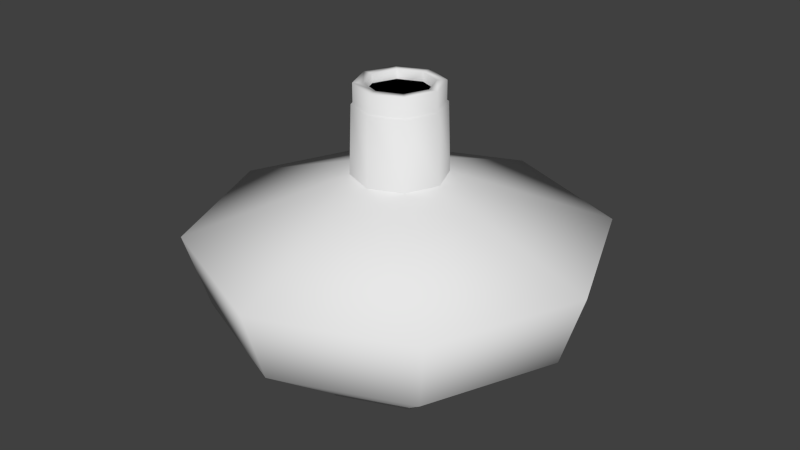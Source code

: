 # Source: Vase3.blend  (saved by Blender 2.74.0; exported with 4.5.12 LTS)
import bpy
from mathutils import Matrix  # noqa: F401  (used for matrix-valued properties, if any)

bpy.ops.wm.read_factory_settings(use_empty=True)
scene = bpy.context.scene
scene.name = 'Scene'

# ---- collections
col_collection_1 = bpy.data.collections.new('Collection 1'); scene.collection.children.link(col_collection_1)

# ---- materials (node trees are filled in below, after node groups)
mat_vase2_outside = bpy.data.materials.new('Vase2_outside')
mat_vase2_outside.alpha_threshold = 0.0
mat_vase2_outside.use_transparent_shadow = False
mat_vase2_outside.roughness = 0.5
mat_vase2_inside = bpy.data.materials.new('Vase2_inside')
mat_vase2_inside.alpha_threshold = 0.0
mat_vase2_inside.use_transparent_shadow = False
mat_vase2_inside.diffuse_color = (0.0, 0.0, 0.0, 1.0)
mat_vase2_inside.roughness = 0.5

# ---- material node trees

# ---- world
world_world = bpy.data.worlds.new('World'); scene.world = world_world
world_world.color = (0.05088, 0.05088, 0.05088)
world_world.use_sun_shadow = False
world_world.sun_shadow_jitter_overblur = 0.0
world_world.cycles.sampling_method = 'MANUAL'
world_world.cycles.sample_map_resolution = 256

# ---- meshes
me_circle = bpy.data.meshes.new('Circle')
me_circle.from_pydata([(3.708e-09, 0.3357, 0.0), (-0.2374, 0.2374, 0.0), (-0.3357, -1.468e-08, 0.0), (-0.2374, -0.2374, 0.0), (3.306e-08, -0.3357, 0.0), (0.2374, -0.2374, 0.0), (0.3357, 4.004e-09, 0.0), (0.2374, 0.2374, 0.0), (1.478e-08, 0.1636, 0.6955), (-0.1157, 0.1157, 0.6955), (-0.1636, -8.144e-09, 0.6955), (-0.1157, -0.1157, 0.6955), (2.909e-08, -0.1636, 0.6955), (0.1157, -0.1157, 0.6955), (0.1636, 9.597e-10, 0.6955), (0.1157, 0.1157, 0.6955), (1.478e-08, 0.1636, 0.6955), (-0.1157, 0.1157, 0.6955), (-0.1636, -8.144e-09, 0.6955), (-0.1157, -0.1157, 0.6955), (2.909e-08, -0.1636, 0.6955), (0.1157, -0.1157, 0.6955), (0.1636, 9.597e-10, 0.6955), (0.1157, 0.1157, 0.6955), (1.126e-08, 0.1492, 0.9395), (-0.1055, 0.1055, 0.9395), (-0.1492, -7.21e-09, 0.9395), (-0.1055, -0.1055, 0.9395), (2.43e-08, -0.1492, 0.9395), (0.1055, -0.1055, 0.9395), (0.1492, 1.09e-09, 0.9395), (0.1055, 0.1055, 0.9395), (1.126e-08, 0.1492, 1.006), (-0.1055, 0.1055, 1.006), (-0.1492, -7.21e-09, 1.006), (-0.1055, -0.1055, 1.006), (2.43e-08, -0.1492, 1.006), (0.1055, -0.1055, 1.006), (0.1492, 1.09e-09, 1.006), (0.1055, 0.1055, 1.006), (1.166e-08, 0.115, 1.006), (-0.08133, 0.08133, 1.006), (-0.115, -5.656e-09, 1.006), (-0.08133, -0.08133, 1.006), (2.171e-08, -0.115, 1.006), (0.08133, -0.08133, 1.006), (0.115, 7.427e-10, 1.006), (0.08133, 0.08133, 1.006), (1.166e-08, 0.115, 0.973), (-0.08133, 0.08133, 0.973), (-0.115, -5.656e-09, 0.973), (-0.08133, -0.08133, 0.973), (2.171e-08, -0.115, 0.973), (0.08133, -0.08133, 0.973), (0.115, 7.427e-10, 0.973), (0.08133, 0.08133, 0.973), (1.113e-08, 0.1554, 0.9356), (0.1099, 0.1099, 0.9356), (0.1554, 1.174e-09, 0.9356), (0.1099, -0.1099, 0.9356), (2.471e-08, -0.1554, 0.9356), (-0.1099, -0.1099, 0.9356), (-0.1554, -7.47e-09, 0.9356), (-0.1099, 0.1099, 0.9356), (0.08133, 0.08133, 0.927), (1.166e-08, 0.115, 0.927), (0.115, 7.427e-10, 0.927), (0.08133, -0.08133, 0.927), (2.171e-08, -0.115, 0.927), (-0.08133, -0.08133, 0.927), (-0.115, -5.656e-09, 0.927), (-0.08133, 0.08133, 0.927), (3.637e-09, 0.34, 0.00868), (0.2404, 0.2404, 0.00868), (0.34, 4.055e-09, 0.00868), (0.2404, -0.2404, 0.00868), (3.336e-08, -0.34, 0.00868), (-0.2404, -0.2404, 0.00868), (-0.34, -1.486e-08, 0.00868), (-0.2404, 0.2404, 0.00868), (0.451, 0.451, 0.2328), (0.6378, 7.606e-09, 0.2328), (0.451, -0.451, 0.2328), (5.203e-08, -0.6378, 0.2328), (-0.451, -0.451, 0.2328), (-0.6378, -2.788e-08, 0.2328), (-0.451, 0.451, 0.2328), (-3.725e-09, 0.6378, 0.2328), (0.5089, 0.5089, 0.4924), (0.7197, 7.037e-09, 0.4924), (0.5089, -0.5089, 0.4924), (5.892e-08, -0.7197, 0.4924), (-0.5089, -0.5089, 0.4924), (-0.7197, -3.3e-08, 0.4924), (-0.5089, 0.5089, 0.4924), (-3.997e-09, 0.7197, 0.4924)], [], [(95, 8, 15, 88), (88, 15, 14, 89), (89, 14, 13, 90), (90, 13, 12, 91), (91, 12, 11, 92), (92, 11, 10, 93), (93, 10, 9, 94), (94, 9, 8, 95), (8, 16, 23, 15), (15, 23, 22, 14), (14, 22, 21, 13), (13, 21, 20, 12), (12, 20, 19, 11), (11, 19, 18, 10), (10, 18, 17, 9), (9, 17, 16, 8), (56, 24, 31, 57), (57, 31, 30, 58), (58, 30, 29, 59), (59, 29, 28, 60), (60, 28, 27, 61), (61, 27, 26, 62), (62, 26, 25, 63), (63, 25, 24, 56), (1, 0, 7, 6, 5, 4, 3, 2), (24, 32, 39, 31), (31, 39, 38, 30), (30, 38, 37, 29), (29, 37, 36, 28), (28, 36, 35, 27), (27, 35, 34, 26), (26, 34, 33, 25), (25, 33, 32, 24), (39, 32, 40, 47), (38, 39, 47, 46), (37, 38, 46, 45), (36, 37, 45, 44), (35, 36, 44, 43), (34, 35, 43, 42), (33, 34, 42, 41), (32, 33, 41, 40), (64, 65, 48, 55), (66, 64, 55, 54), (67, 66, 54, 53), (68, 67, 53, 52), (69, 68, 52, 51), (70, 69, 51, 50), (71, 70, 50, 49), (65, 71, 49, 48), (49, 50, 51, 52, 53, 54, 55, 48), (17, 63, 56, 16), (18, 62, 63, 17), (19, 61, 62, 18), (20, 60, 61, 19), (21, 59, 60, 20), (22, 58, 59, 21), (23, 57, 58, 22), (16, 56, 57, 23), (40, 41, 71, 65), (41, 42, 70, 71), (42, 43, 69, 70), (43, 44, 68, 69), (44, 45, 67, 68), (45, 46, 66, 67), (46, 47, 64, 66), (47, 40, 65, 64), (1, 79, 72, 0), (2, 78, 79, 1), (3, 77, 78, 2), (4, 76, 77, 3), (5, 75, 76, 4), (6, 74, 75, 5), (7, 73, 74, 6), (0, 72, 73, 7), (79, 86, 87, 72), (78, 85, 86, 79), (77, 84, 85, 78), (76, 83, 84, 77), (75, 82, 83, 76), (74, 81, 82, 75), (73, 80, 81, 74), (72, 87, 80, 73), (86, 94, 95, 87), (85, 93, 94, 86), (84, 92, 93, 85), (83, 91, 92, 84), (82, 90, 91, 83), (81, 89, 90, 82), (80, 88, 89, 81), (87, 95, 88, 80)])
me_circle.polygons.foreach_set('use_smooth', [True] * 90)
me_circle.polygons.foreach_set('material_index', [0, 0, 0, 0, 0, 0, 0, 0, 0, 0, 0, 0, 0, 0, 0, 0, 0, 0, 0, 0, 0, 0, 0, 0, 0, 0, 0, 0, 0, 0, 0, 0, 0, 0, 0, 0, 0, 0, 0, 0, 0, 0, 0, 0, 0, 0, 0, 0, 0, 1, 0, 0, 0, 0, 0, 0, 0, 0, 0, 0, 0, 0, 0, 0, 0, 0, 0, 0, 0, 0, 0, 0, 0, 0, 0, 0, 0, 0, 0, 0, 0, 0, 0, 0, 0, 0, 0, 0, 0, 0])
_uv = me_circle.uv_layers.new(name='UVMap')
_uv.uv.foreach_set('vector', [0.5897, 0.6206, 0.4776, 0.3741, 0.527, 0.3595, 0.6687, 0.4555, 0.6687, 0.4555, 0.527, 0.3595, 0.5471, 0.3221, 0.7001, 0.341, 0.7001, 0.341, 0.5471, 0.3221, 0.5394, 0.2785, 0.7011, 0.2165, 0.7011, 0.2165, 0.5394, 0.2785, 0.5007, 0.2467, 0.6457, 0.006479, 0.3721, 0.01341, 0.5007, 0.2467, 0.4538, 0.2671, 0.3043, 0.1789, 0.3043, 0.1789, 0.4538, 0.2671, 0.4311, 0.3044, 0.2801, 0.2898, 0.2801, 0.2898, 0.4311, 0.3044, 0.4372, 0.3469, 0.2846, 0.4105, 0.2846, 0.4105, 0.4372, 0.3469, 0.4776, 0.3741, 0.3489, 0.6144, 0.4776, 0.3741, 0.4778, 0.3731, 0.5266, 0.3588, 0.527, 0.3595, 0.527, 0.3595, 0.5266, 0.3588, 0.5463, 0.3219, 0.5471, 0.3221, 0.5471, 0.3221, 0.5463, 0.3219, 0.5386, 0.2789, 0.5394, 0.2785, 0.5394, 0.2785, 0.5386, 0.2789, 0.5005, 0.2478, 0.5007, 0.2467, 0.5007, 0.2467, 0.5005, 0.2478, 0.4543, 0.2678, 0.4538, 0.2671, 0.4538, 0.2671, 0.4543, 0.2678, 0.4319, 0.3046, 0.4311, 0.3044, 0.4311, 0.3044, 0.4319, 0.3046, 0.438, 0.3464, 0.4372, 0.3469, 0.4372, 0.3469, 0.438, 0.3464, 0.4778, 0.3731, 0.4776, 0.3741, 0.1385, 0.787, 0.138, 0.7862, 0.1467, 0.7747, 0.1476, 0.7749, 0.1476, 0.7749, 0.1467, 0.7747, 0.1447, 0.7605, 0.1455, 0.7599, 0.1455, 0.7599, 0.1447, 0.7605, 0.1333, 0.7517, 0.1335, 0.7508, 0.1335, 0.7508, 0.1333, 0.7517, 0.119, 0.7537, 0.1185, 0.7529, 0.1185, 0.7529, 0.119, 0.7537, 0.1103, 0.7652, 0.1094, 0.765, 0.1094, 0.765, 0.1103, 0.7652, 0.1123, 0.7795, 0.1114, 0.78, 0.1114, 0.78, 0.1123, 0.7795, 0.1237, 0.7882, 0.1235, 0.7891, 0.1235, 0.7891, 0.1237, 0.7882, 0.138, 0.7862, 0.1385, 0.787, 0.3236, 0.6464, 0.4118, 0.645, 0.4746, 0.7082, 0.4746, 0.798, 0.412, 0.8625, 0.323, 0.8641, 0.2606, 0.8017, 0.2641, 0.7126, 0.138, 0.7862, 0.1346, 0.7797, 0.1396, 0.7725, 0.1467, 0.7747, 0.1467, 0.7747, 0.1396, 0.7725, 0.1382, 0.7639, 0.1447, 0.7605, 0.1447, 0.7605, 0.1382, 0.7639, 0.1311, 0.7588, 0.1333, 0.7517, 0.1333, 0.7517, 0.1311, 0.7588, 0.1224, 0.7602, 0.119, 0.7537, 0.119, 0.7537, 0.1224, 0.7602, 0.1173, 0.7674, 0.1103, 0.7652, 0.1103, 0.7652, 0.1173, 0.7674, 0.1188, 0.7761, 0.1123, 0.7795, 0.1123, 0.7795, 0.1188, 0.7761, 0.1259, 0.7811, 0.1237, 0.7882, 0.1237, 0.7882, 0.1259, 0.7811, 0.1346, 0.7797, 0.138, 0.7862, 0.1396, 0.7725, 0.1346, 0.7797, 0.1332, 0.7774, 0.1371, 0.7719, 0.1382, 0.7639, 0.1396, 0.7725, 0.1371, 0.7719, 0.1359, 0.7652, 0.1311, 0.7588, 0.1382, 0.7639, 0.1359, 0.7652, 0.1304, 0.7613, 0.1224, 0.7602, 0.1311, 0.7588, 0.1304, 0.7613, 0.1238, 0.7625, 0.1173, 0.7674, 0.1224, 0.7602, 0.1238, 0.7625, 0.1199, 0.768, 0.1188, 0.7761, 0.1173, 0.7674, 0.1199, 0.768, 0.121, 0.7747, 0.1259, 0.7811, 0.1188, 0.7761, 0.121, 0.7747, 0.1266, 0.7786, 0.1346, 0.7797, 0.1259, 0.7811, 0.1266, 0.7786, 0.1332, 0.7774, 0.1323, 0.7709, 0.1306, 0.7735, 0.1297, 0.7723, 0.1308, 0.7706, 0.132, 0.7678, 0.1323, 0.7709, 0.1308, 0.7706, 0.1307, 0.7686, 0.1295, 0.766, 0.132, 0.7678, 0.1307, 0.7686, 0.1292, 0.7674, 0.1264, 0.7665, 0.1295, 0.766, 0.1292, 0.7674, 0.1273, 0.7677, 0.1246, 0.769, 0.1264, 0.7665, 0.1273, 0.7677, 0.1261, 0.7693, 0.1251, 0.7721, 0.1246, 0.769, 0.1261, 0.7693, 0.1263, 0.7713, 0.1275, 0.7739, 0.1251, 0.7721, 0.1263, 0.7713, 0.1278, 0.7725, 0.1306, 0.7735, 0.1275, 0.7739, 0.1278, 0.7725, 0.1297, 0.7723, 0.1278, 0.7725, 0.1263, 0.7713, 0.1261, 0.7693, 0.1273, 0.7677, 0.1292, 0.7674, 0.1307, 0.7686, 0.1308, 0.7706, 0.1297, 0.7723, 0.07534, 0.8983, 0.1235, 0.7891, 0.1385, 0.787, 0.1817, 0.8983, 0.0001281, 0.8231, 0.1114, 0.78, 0.1235, 0.7891, 0.07534, 0.8983, 0.0001281, 0.7168, 0.1094, 0.765, 0.1114, 0.78, 0.0001281, 0.8231, 0.07534, 0.6416, 0.1185, 0.7529, 0.1094, 0.765, 0.0001281, 0.7168, 0.1817, 0.6416, 0.1335, 0.7508, 0.1185, 0.7529, 0.07534, 0.6416, 0.2568, 0.7168, 0.1455, 0.7599, 0.1335, 0.7508, 0.1817, 0.6416, 0.2568, 0.8231, 0.1476, 0.7749, 0.1455, 0.7599, 0.2568, 0.7168, 0.1817, 0.8983, 0.1385, 0.787, 0.1476, 0.7749, 0.2568, 0.8231, 0.1332, 0.7774, 0.1266, 0.7786, 0.1275, 0.7739, 0.1306, 0.7735, 0.1266, 0.7786, 0.121, 0.7747, 0.1251, 0.7721, 0.1275, 0.7739, 0.121, 0.7747, 0.1199, 0.768, 0.1246, 0.769, 0.1251, 0.7721, 0.1199, 0.768, 0.1238, 0.7625, 0.1264, 0.7665, 0.1246, 0.769, 0.1238, 0.7625, 0.1304, 0.7613, 0.1295, 0.766, 0.1264, 0.7665, 0.1304, 0.7613, 0.1359, 0.7652, 0.132, 0.7678, 0.1295, 0.766, 0.1359, 0.7652, 0.1371, 0.7719, 0.1323, 0.7709, 0.132, 0.7678, 0.1371, 0.7719, 0.1332, 0.7774, 0.1306, 0.7735, 0.1323, 0.7709, 0.3236, 0.6464, 0.3221, 0.6429, 0.4133, 0.6416, 0.4118, 0.645, 0.2641, 0.7126, 0.2607, 0.7112, 0.3221, 0.6429, 0.3236, 0.6464, 0.2606, 0.8017, 0.2571, 0.803, 0.2607, 0.7112, 0.2641, 0.7126, 0.323, 0.8641, 0.3216, 0.8676, 0.2571, 0.803, 0.2606, 0.8017, 0.412, 0.8625, 0.4134, 0.866, 0.3216, 0.8676, 0.323, 0.8641, 0.4746, 0.798, 0.4781, 0.7995, 0.4134, 0.866, 0.412, 0.8625, 0.4746, 0.7082, 0.4781, 0.7068, 0.4781, 0.7995, 0.4746, 0.798, 0.4118, 0.645, 0.4133, 0.6416, 0.4781, 0.7068, 0.4746, 0.7082, 0.04361, 0.3891, 0.2058, 0.4106, 0.1986, 0.6263, 0.0001281, 0.5256, 0.07742, 0.2647, 0.2169, 0.2793, 0.2058, 0.4106, 0.04361, 0.3891, 0.1076, 0.1529, 0.239, 0.1603, 0.2169, 0.2793, 0.07742, 0.2647, 0.1109, 0.04357, 0.2614, 0.0001285, 0.239, 0.1603, 0.1076, 0.1529, 0.9491, 0.2503, 0.7825, 0.2202, 0.7996, 0.0001281, 0.9999, 0.1115, 0.9084, 0.3775, 0.7648, 0.3553, 0.7825, 0.2202, 0.9491, 0.2503, 0.8713, 0.4925, 0.7354, 0.4781, 0.7648, 0.3553, 0.9084, 0.3775, 0.8612, 0.6055, 0.7028, 0.6413, 0.7354, 0.4781, 0.8713, 0.4925, 0.2058, 0.4106, 0.2846, 0.4105, 0.3489, 0.6144, 0.1986, 0.6263, 0.2169, 0.2793, 0.2801, 0.2898, 0.2846, 0.4105, 0.2058, 0.4106, 0.239, 0.1603, 0.3043, 0.1789, 0.2801, 0.2898, 0.2169, 0.2793, 0.2614, 0.0001285, 0.3721, 0.01341, 0.3043, 0.1789, 0.239, 0.1603, 0.7825, 0.2202, 0.7011, 0.2165, 0.6457, 0.006479, 0.7996, 0.0001281, 0.7648, 0.3553, 0.7001, 0.341, 0.7011, 0.2165, 0.7825, 0.2202, 0.7354, 0.4781, 0.6687, 0.4555, 0.7001, 0.341, 0.7648, 0.3553, 0.7028, 0.6413, 0.5897, 0.6206, 0.6687, 0.4555, 0.7354, 0.4781])
me_circle.materials.append(mat_vase2_outside)
me_circle.materials.append(mat_vase2_inside)
me_circle.use_remesh_preserve_volume = False
me_circle.use_remesh_preserve_attributes = False
me_circle.use_mirror_vertex_groups = False
me_circle.update()

# ---- objects
ob_circle = bpy.data.objects.new('Circle', me_circle)

# ---- transforms, parenting, visibility, modifiers, constraints
ob_circle.location = (0.0, 0.0, 0.0)
ob_circle.lineart.crease_threshold = 0.0

# ---- collection membership
col_collection_1.objects.link(ob_circle)

# ---- scene / render settings (as saved in the file)
scene.frame_start = 1; scene.frame_end = 250; scene.frame_set(1)
scene.render.engine = 'BLENDER_EEVEE_NEXT'
scene.render.resolution_percentage = 50
scene.render.dither_intensity = 0.0
scene.cycles.use_denoising = False
scene.cycles.samples = 10
scene.cycles.sampling_pattern = 'TABULATED_SOBOL'
scene.cycles.light_sampling_threshold = 0.0
scene.cycles.use_adaptive_sampling = False
scene.cycles.use_light_tree = False
scene.cycles.blur_glossy = 0.0
scene.cycles.pixel_filter_type = 'GAUSSIAN'
scene.cycles.sample_clamp_indirect = 0.0
scene.view_settings.view_transform = 'Standard'
bpy.context.view_layer.update()

# ---- added for rendering (the .blend has no active camera and no usable light): camera, sun
cam_auto = bpy.data.cameras.new('AutoCamera')
cam_auto.lens = 50.0
cam_auto.sensor_width = 36.0
cam_auto.clip_end = 1000.0
ob_auto_camera = bpy.data.objects.new('AutoCamera', cam_auto)
scene.collection.objects.link(ob_auto_camera)
ob_auto_camera.location = (2.10089, -2.52107, 2.18388)
ob_auto_camera.rotation_euler = (1.09748, -7.21219e-08, 0.694738)
scene.camera = ob_auto_camera
light_auto_sun = bpy.data.lights.new('AutoSun', 'SUN')
light_auto_sun.energy = 3.0
light_auto_sun.angle = 0.0523599
ob_auto_sun = bpy.data.objects.new('AutoSun', light_auto_sun)
scene.collection.objects.link(ob_auto_sun)
ob_auto_sun.rotation_euler = (0.872665, 0.174533, 0.523599)
bpy.context.view_layer.update()
